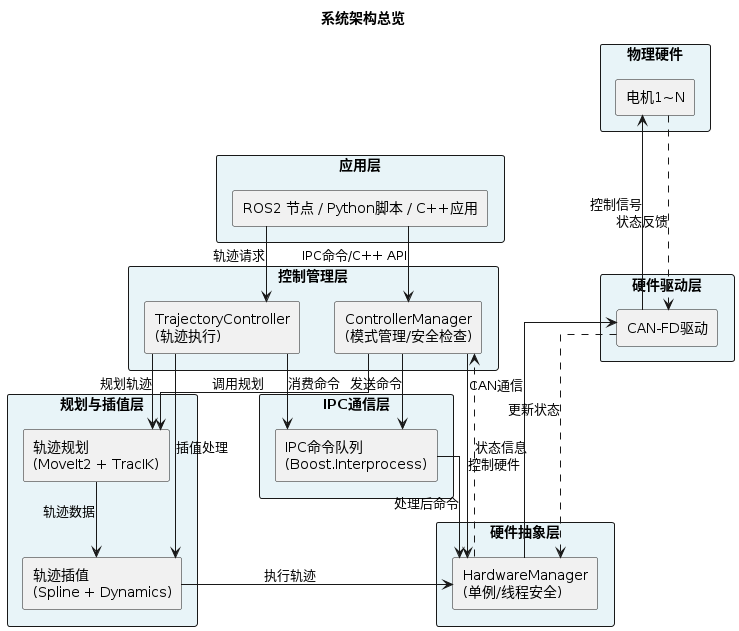

The diagram above was rendered by PlantUML. Its source (embedded in the PNG):
@startuml system_architecture_detailed
title 系统架构总览

skinparam backgroundColor #FFFFFF
skinparam fontSize 12
skinparam linetype ortho

rectangle "应用层" as layer1 #E8F4F8 {
    rectangle "ROS2 节点 / Python脚本 / C++应用" as app
}

rectangle "控制管理层" as layer2 #E8F4F8 {
    rectangle "ControllerManager\n(模式管理/安全检查)" as mgr
    rectangle "TrajectoryController\n(轨迹执行)" as traj
}

rectangle "规划与插值层" as layer3 #E8F4F8 {
    rectangle "轨迹规划\n(MoveIt2 + TracIK)" as planner
    rectangle "轨迹插值\n(Spline + Dynamics)" as interp
}

rectangle "IPC通信层" as layer4 #E8F4F8 {
    rectangle "IPC命令队列\n(Boost.Interprocess)" as ipc
}

rectangle "硬件抽象层" as layer5 #E8F4F8 {
    rectangle "HardwareManager\n(单例/线程安全)" as hw
}

rectangle "硬件驱动层" as layer6 #E8F4F8 {
    rectangle "CAN-FD驱动" as can
}

rectangle "物理硬件" as layer7 #E8F4F8 {
    rectangle "电机1~N" as motors
}

app --> mgr: IPC命令/C++ API
app --> traj: 轨迹请求

mgr --> planner: 调用规划
mgr --> ipc: 发送命令
mgr --> hw: 控制硬件

traj --> planner: 规划轨迹
traj --> interp: 插值处理
traj --> ipc: 消费命令

planner --> interp: 轨迹数据
interp --> hw: 执行轨迹
ipc --> hw: 处理后命令

hw --> can: CAN通信

can --> motors: 控制信号
motors -.-> can: 状态反馈
can -.-> hw: 更新状态
hw -.-> mgr: 状态信息

@enduml